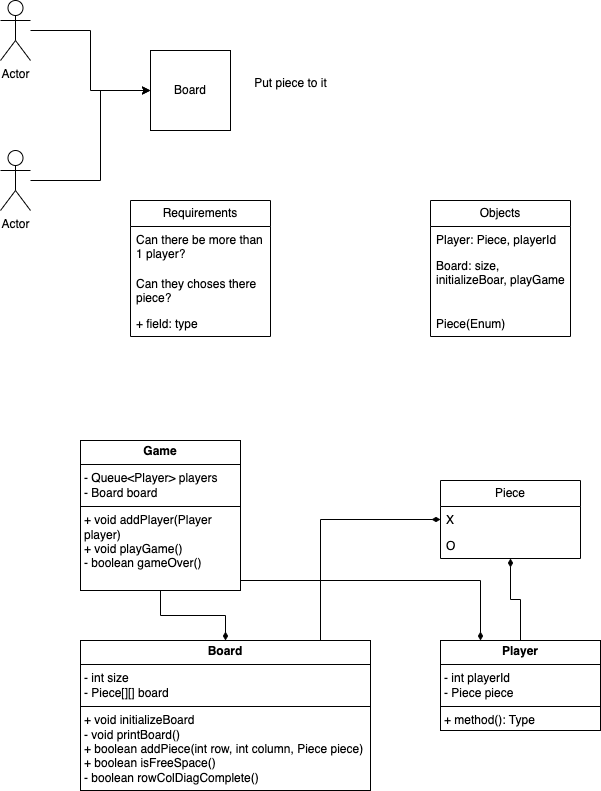

The diagram above was exported from draw.io. Its source (the exported page's mxGraphModel, read from the mxfile embedded in the PNG):
<mxGraphModel dx="1298" dy="760" grid="1" gridSize="10" guides="1" tooltips="1" connect="1" arrows="1" fold="1" page="1" pageScale="1" pageWidth="827" pageHeight="1169" math="0" shadow="0">
  <root>
    <mxCell id="0" />
    <mxCell id="1" parent="0" />
    <mxCell id="oIoASvXI6GwhO4eJu6VX-5" style="edgeStyle=orthogonalEdgeStyle;rounded=0;orthogonalLoop=1;jettySize=auto;html=1;entryX=0;entryY=0.5;entryDx=0;entryDy=0;" edge="1" parent="1" source="oIoASvXI6GwhO4eJu6VX-1" target="oIoASvXI6GwhO4eJu6VX-4">
      <mxGeometry relative="1" as="geometry" />
    </mxCell>
    <mxCell id="oIoASvXI6GwhO4eJu6VX-1" value="Actor" style="shape=umlActor;verticalLabelPosition=bottom;verticalAlign=top;html=1;" vertex="1" parent="1">
      <mxGeometry x="70" y="40" width="30" height="60" as="geometry" />
    </mxCell>
    <mxCell id="oIoASvXI6GwhO4eJu6VX-6" style="edgeStyle=orthogonalEdgeStyle;rounded=0;orthogonalLoop=1;jettySize=auto;html=1;" edge="1" parent="1" source="oIoASvXI6GwhO4eJu6VX-2" target="oIoASvXI6GwhO4eJu6VX-4">
      <mxGeometry relative="1" as="geometry">
        <Array as="points">
          <mxPoint x="170" y="220" />
          <mxPoint x="170" y="130" />
        </Array>
      </mxGeometry>
    </mxCell>
    <mxCell id="oIoASvXI6GwhO4eJu6VX-2" value="Actor" style="shape=umlActor;verticalLabelPosition=bottom;verticalAlign=top;html=1;" vertex="1" parent="1">
      <mxGeometry x="70" y="190" width="30" height="60" as="geometry" />
    </mxCell>
    <mxCell id="oIoASvXI6GwhO4eJu6VX-4" value="Board" style="whiteSpace=wrap;html=1;aspect=fixed;" vertex="1" parent="1">
      <mxGeometry x="220" y="90" width="80" height="80" as="geometry" />
    </mxCell>
    <mxCell id="oIoASvXI6GwhO4eJu6VX-7" value="Put piece to it" style="text;html=1;align=center;verticalAlign=middle;resizable=0;points=[];autosize=1;strokeColor=none;fillColor=none;" vertex="1" parent="1">
      <mxGeometry x="310" y="108" width="100" height="30" as="geometry" />
    </mxCell>
    <mxCell id="oIoASvXI6GwhO4eJu6VX-8" value="Requirements" style="swimlane;fontStyle=0;childLayout=stackLayout;horizontal=1;startSize=26;fillColor=none;horizontalStack=0;resizeParent=1;resizeParentMax=0;resizeLast=0;collapsible=1;marginBottom=0;whiteSpace=wrap;html=1;" vertex="1" parent="1">
      <mxGeometry x="200" y="240" width="140" height="136" as="geometry" />
    </mxCell>
    <mxCell id="oIoASvXI6GwhO4eJu6VX-9" value="Can there be more than 1 player?" style="text;strokeColor=none;fillColor=none;align=left;verticalAlign=top;spacingLeft=4;spacingRight=4;overflow=hidden;rotatable=0;points=[[0,0.5],[1,0.5]];portConstraint=eastwest;whiteSpace=wrap;html=1;" vertex="1" parent="oIoASvXI6GwhO4eJu6VX-8">
      <mxGeometry y="26" width="140" height="44" as="geometry" />
    </mxCell>
    <mxCell id="oIoASvXI6GwhO4eJu6VX-10" value="Can they choses there piece?" style="text;strokeColor=none;fillColor=none;align=left;verticalAlign=top;spacingLeft=4;spacingRight=4;overflow=hidden;rotatable=0;points=[[0,0.5],[1,0.5]];portConstraint=eastwest;whiteSpace=wrap;html=1;" vertex="1" parent="oIoASvXI6GwhO4eJu6VX-8">
      <mxGeometry y="70" width="140" height="40" as="geometry" />
    </mxCell>
    <mxCell id="oIoASvXI6GwhO4eJu6VX-11" value="+ field: type" style="text;strokeColor=none;fillColor=none;align=left;verticalAlign=top;spacingLeft=4;spacingRight=4;overflow=hidden;rotatable=0;points=[[0,0.5],[1,0.5]];portConstraint=eastwest;whiteSpace=wrap;html=1;" vertex="1" parent="oIoASvXI6GwhO4eJu6VX-8">
      <mxGeometry y="110" width="140" height="26" as="geometry" />
    </mxCell>
    <mxCell id="oIoASvXI6GwhO4eJu6VX-12" value="Objects" style="swimlane;fontStyle=0;childLayout=stackLayout;horizontal=1;startSize=26;fillColor=none;horizontalStack=0;resizeParent=1;resizeParentMax=0;resizeLast=0;collapsible=1;marginBottom=0;whiteSpace=wrap;html=1;" vertex="1" parent="1">
      <mxGeometry x="500" y="240" width="140" height="136" as="geometry" />
    </mxCell>
    <mxCell id="oIoASvXI6GwhO4eJu6VX-13" value="Player: Piece, playerId" style="text;strokeColor=none;fillColor=none;align=left;verticalAlign=top;spacingLeft=4;spacingRight=4;overflow=hidden;rotatable=0;points=[[0,0.5],[1,0.5]];portConstraint=eastwest;whiteSpace=wrap;html=1;" vertex="1" parent="oIoASvXI6GwhO4eJu6VX-12">
      <mxGeometry y="26" width="140" height="26" as="geometry" />
    </mxCell>
    <mxCell id="oIoASvXI6GwhO4eJu6VX-14" value="Board: size, initializeBoar, playGame" style="text;strokeColor=none;fillColor=none;align=left;verticalAlign=top;spacingLeft=4;spacingRight=4;overflow=hidden;rotatable=0;points=[[0,0.5],[1,0.5]];portConstraint=eastwest;whiteSpace=wrap;html=1;" vertex="1" parent="oIoASvXI6GwhO4eJu6VX-12">
      <mxGeometry y="52" width="140" height="58" as="geometry" />
    </mxCell>
    <mxCell id="oIoASvXI6GwhO4eJu6VX-15" value="Piece(Enum)" style="text;strokeColor=none;fillColor=none;align=left;verticalAlign=top;spacingLeft=4;spacingRight=4;overflow=hidden;rotatable=0;points=[[0,0.5],[1,0.5]];portConstraint=eastwest;whiteSpace=wrap;html=1;" vertex="1" parent="oIoASvXI6GwhO4eJu6VX-12">
      <mxGeometry y="110" width="140" height="26" as="geometry" />
    </mxCell>
    <mxCell id="oIoASvXI6GwhO4eJu6VX-16" value="Piece" style="swimlane;fontStyle=0;childLayout=stackLayout;horizontal=1;startSize=26;fillColor=none;horizontalStack=0;resizeParent=1;resizeParentMax=0;resizeLast=0;collapsible=1;marginBottom=0;whiteSpace=wrap;html=1;" vertex="1" parent="1">
      <mxGeometry x="510" y="520" width="140" height="78" as="geometry" />
    </mxCell>
    <mxCell id="oIoASvXI6GwhO4eJu6VX-17" value="X" style="text;strokeColor=none;fillColor=none;align=left;verticalAlign=top;spacingLeft=4;spacingRight=4;overflow=hidden;rotatable=0;points=[[0,0.5],[1,0.5]];portConstraint=eastwest;whiteSpace=wrap;html=1;" vertex="1" parent="oIoASvXI6GwhO4eJu6VX-16">
      <mxGeometry y="26" width="140" height="26" as="geometry" />
    </mxCell>
    <mxCell id="oIoASvXI6GwhO4eJu6VX-18" value="O" style="text;strokeColor=none;fillColor=none;align=left;verticalAlign=top;spacingLeft=4;spacingRight=4;overflow=hidden;rotatable=0;points=[[0,0.5],[1,0.5]];portConstraint=eastwest;whiteSpace=wrap;html=1;" vertex="1" parent="oIoASvXI6GwhO4eJu6VX-16">
      <mxGeometry y="52" width="140" height="26" as="geometry" />
    </mxCell>
    <mxCell id="oIoASvXI6GwhO4eJu6VX-25" style="edgeStyle=orthogonalEdgeStyle;rounded=0;orthogonalLoop=1;jettySize=auto;html=1;endArrow=diamondThin;endFill=1;" edge="1" parent="1" source="oIoASvXI6GwhO4eJu6VX-24" target="oIoASvXI6GwhO4eJu6VX-16">
      <mxGeometry relative="1" as="geometry" />
    </mxCell>
    <mxCell id="oIoASvXI6GwhO4eJu6VX-24" value="&lt;p style=&quot;margin:0px;margin-top:4px;text-align:center;&quot;&gt;&lt;b&gt;Player&lt;/b&gt;&lt;/p&gt;&lt;hr size=&quot;1&quot; style=&quot;border-style:solid;&quot;&gt;&lt;p style=&quot;margin:0px;margin-left:4px;&quot;&gt;- int playerId&lt;/p&gt;&lt;p style=&quot;margin:0px;margin-left:4px;&quot;&gt;- Piece piece&lt;/p&gt;&lt;hr size=&quot;1&quot; style=&quot;border-style:solid;&quot;&gt;&lt;p style=&quot;margin:0px;margin-left:4px;&quot;&gt;+ method(): Type&lt;/p&gt;" style="verticalAlign=top;align=left;overflow=fill;html=1;whiteSpace=wrap;" vertex="1" parent="1">
      <mxGeometry x="510" y="680" width="160" height="90" as="geometry" />
    </mxCell>
    <mxCell id="oIoASvXI6GwhO4eJu6VX-30" style="edgeStyle=orthogonalEdgeStyle;rounded=0;orthogonalLoop=1;jettySize=auto;html=1;entryX=0;entryY=0.5;entryDx=0;entryDy=0;endArrow=diamondThin;endFill=1;" edge="1" parent="1" source="oIoASvXI6GwhO4eJu6VX-26" target="oIoASvXI6GwhO4eJu6VX-17">
      <mxGeometry relative="1" as="geometry">
        <Array as="points">
          <mxPoint x="390" y="559" />
        </Array>
      </mxGeometry>
    </mxCell>
    <mxCell id="oIoASvXI6GwhO4eJu6VX-26" value="&lt;p style=&quot;margin:0px;margin-top:4px;text-align:center;&quot;&gt;&lt;b&gt;Board&lt;/b&gt;&lt;/p&gt;&lt;hr size=&quot;1&quot; style=&quot;border-style:solid;&quot;&gt;&lt;p style=&quot;margin:0px;margin-left:4px;&quot;&gt;- int size&lt;/p&gt;&lt;p style=&quot;margin:0px;margin-left:4px;&quot;&gt;- Piece[][] board&lt;/p&gt;&lt;hr size=&quot;1&quot; style=&quot;border-style:solid;&quot;&gt;&lt;p style=&quot;margin:0px;margin-left:4px;&quot;&gt;+ void initializeBoard&lt;/p&gt;&lt;p style=&quot;margin:0px;margin-left:4px;&quot;&gt;- void printBoard()&lt;/p&gt;&lt;p style=&quot;margin:0px;margin-left:4px;&quot;&gt;+ boolean addPiece(int row, int column, Piece piece)&lt;/p&gt;&lt;p style=&quot;margin:0px;margin-left:4px;&quot;&gt;+ boolean isFreeSpace()&lt;/p&gt;&lt;p style=&quot;margin:0px;margin-left:4px;&quot;&gt;- boolean rowColDiagComplete()&lt;/p&gt;" style="verticalAlign=top;align=left;overflow=fill;html=1;whiteSpace=wrap;" vertex="1" parent="1">
      <mxGeometry x="150" y="680" width="290" height="150" as="geometry" />
    </mxCell>
    <mxCell id="oIoASvXI6GwhO4eJu6VX-28" style="edgeStyle=orthogonalEdgeStyle;rounded=0;orthogonalLoop=1;jettySize=auto;html=1;entryX=0.5;entryY=0;entryDx=0;entryDy=0;endArrow=diamondThin;endFill=1;" edge="1" parent="1" source="oIoASvXI6GwhO4eJu6VX-27" target="oIoASvXI6GwhO4eJu6VX-26">
      <mxGeometry relative="1" as="geometry" />
    </mxCell>
    <mxCell id="oIoASvXI6GwhO4eJu6VX-29" style="edgeStyle=orthogonalEdgeStyle;rounded=0;orthogonalLoop=1;jettySize=auto;html=1;entryX=0.25;entryY=0;entryDx=0;entryDy=0;endArrow=diamondThin;endFill=1;" edge="1" parent="1" source="oIoASvXI6GwhO4eJu6VX-27" target="oIoASvXI6GwhO4eJu6VX-24">
      <mxGeometry relative="1" as="geometry">
        <Array as="points">
          <mxPoint x="550" y="620" />
        </Array>
      </mxGeometry>
    </mxCell>
    <mxCell id="oIoASvXI6GwhO4eJu6VX-27" value="&lt;p style=&quot;margin:0px;margin-top:4px;text-align:center;&quot;&gt;&lt;b&gt;Game&lt;/b&gt;&lt;/p&gt;&lt;hr size=&quot;1&quot; style=&quot;border-style:solid;&quot;&gt;&lt;p style=&quot;margin:0px;margin-left:4px;&quot;&gt;- Queue&amp;lt;Player&amp;gt; players&lt;/p&gt;&lt;p style=&quot;margin:0px;margin-left:4px;&quot;&gt;- Board board&lt;/p&gt;&lt;hr size=&quot;1&quot; style=&quot;border-style:solid;&quot;&gt;&lt;p style=&quot;margin:0px;margin-left:4px;&quot;&gt;+ void addPlayer(Player player)&lt;/p&gt;&lt;p style=&quot;margin:0px;margin-left:4px;&quot;&gt;+ void playGame()&lt;/p&gt;&lt;p style=&quot;margin:0px;margin-left:4px;&quot;&gt;- boolean gameOver()&lt;/p&gt;" style="verticalAlign=top;align=left;overflow=fill;html=1;whiteSpace=wrap;" vertex="1" parent="1">
      <mxGeometry x="150" y="480" width="160" height="150" as="geometry" />
    </mxCell>
  </root>
</mxGraphModel>